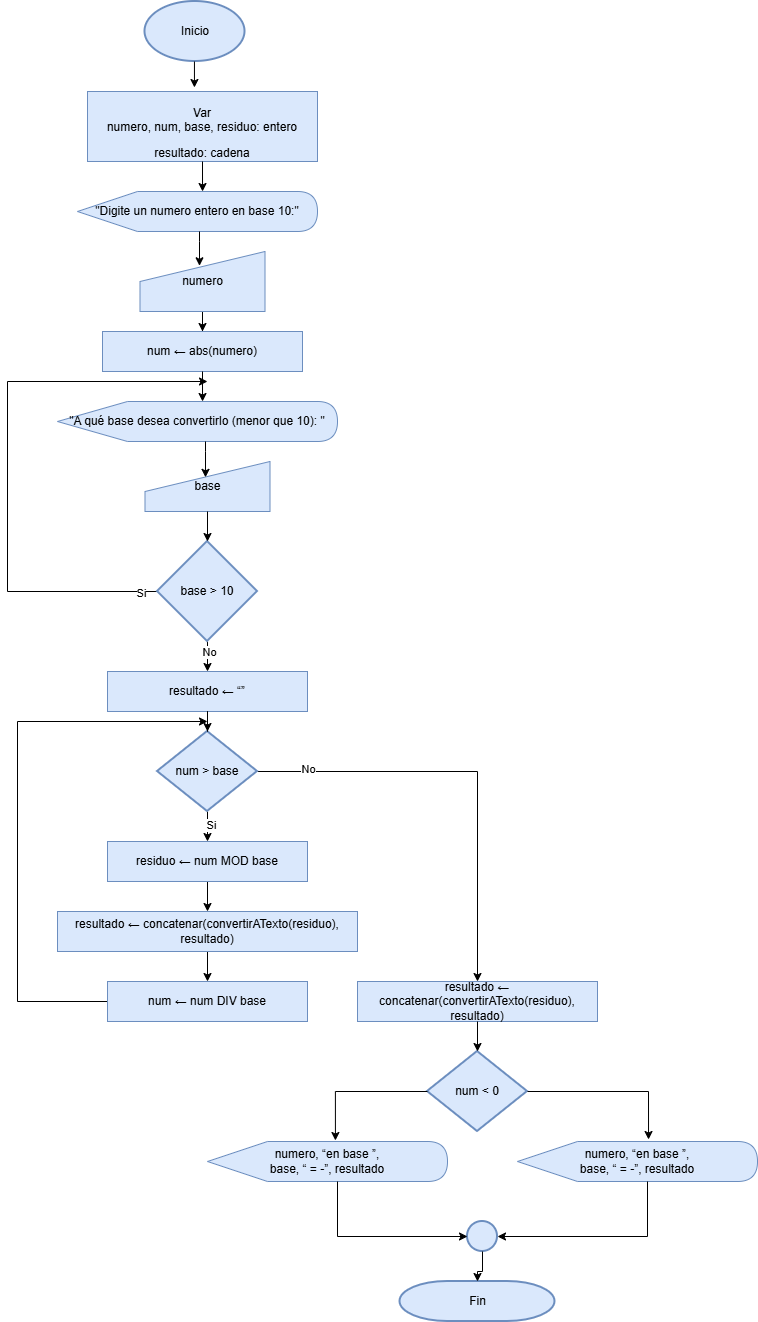

The diagram above was exported from draw.io. Its source (the exported page's mxGraphModel, read from the mxfile embedded in the PNG):
<mxGraphModel dx="1426" dy="777" grid="1" gridSize="10" guides="1" tooltips="1" connect="1" arrows="1" fold="1" page="1" pageScale="1" pageWidth="827" pageHeight="1169" math="0" shadow="0">
  <root>
    <mxCell id="0" />
    <mxCell id="1" parent="0" />
    <mxCell id="r6ufj_5MGnZQZg8k_OS2-1" parent="1" style="strokeWidth=2;html=1;shape=mxgraph.flowchart.start_1;whiteSpace=wrap;fillColor=#dae8fc;strokeColor=#6c8ebf;" value="Inicio" vertex="1">
      <mxGeometry height="60" width="100" x="327.5" y="10" as="geometry" />
    </mxCell>
    <mxCell id="r6ufj_5MGnZQZg8k_OS2-2" parent="1" style="rounded=0;whiteSpace=wrap;html=1;fillColor=#dae8fc;strokeColor=#6c8ebf;" value="&lt;p class=&quot;MsoNormal&quot; align=&quot;center&quot; style=&quot;margin-bottom: 0cm; line-height: normal;&quot;&gt;Var&lt;br&gt;numero, num, base, residuo: entero&lt;/p&gt;&lt;p class=&quot;MsoNormal&quot; align=&quot;center&quot; style=&quot;margin-bottom: 0cm; line-height: normal;&quot;&gt;resultado: cadena&lt;/p&gt;" vertex="1">
      <mxGeometry height="70" width="230" x="270" y="100" as="geometry" />
    </mxCell>
    <mxCell id="r6ufj_5MGnZQZg8k_OS2-3" parent="1" style="shape=display;whiteSpace=wrap;html=1;fillColor=#dae8fc;strokeColor=#6c8ebf;" value="&quot;Digite un numero entero en base 10:&quot;" vertex="1">
      <mxGeometry height="40" width="240" x="260" y="200" as="geometry" />
    </mxCell>
    <mxCell id="r6ufj_5MGnZQZg8k_OS2-4" edge="1" parent="1" source="r6ufj_5MGnZQZg8k_OS2-2" style="edgeStyle=orthogonalEdgeStyle;rounded=0;orthogonalLoop=1;jettySize=auto;html=1;entryX=0.521;entryY=0;entryDx=0;entryDy=0;entryPerimeter=0;" target="r6ufj_5MGnZQZg8k_OS2-3">
      <mxGeometry relative="1" as="geometry" />
    </mxCell>
    <mxCell id="r6ufj_5MGnZQZg8k_OS2-17" edge="1" parent="1" source="r6ufj_5MGnZQZg8k_OS2-5" style="edgeStyle=orthogonalEdgeStyle;rounded=0;orthogonalLoop=1;jettySize=auto;html=1;entryX=0.5;entryY=0;entryDx=0;entryDy=0;" target="r6ufj_5MGnZQZg8k_OS2-7">
      <mxGeometry relative="1" as="geometry" />
    </mxCell>
    <mxCell id="r6ufj_5MGnZQZg8k_OS2-5" parent="1" style="shape=manualInput;whiteSpace=wrap;html=1;fillColor=#dae8fc;strokeColor=#6c8ebf;" value="numero" vertex="1">
      <mxGeometry height="60" width="125" x="322.5" y="260" as="geometry" />
    </mxCell>
    <mxCell id="r6ufj_5MGnZQZg8k_OS2-6" edge="1" parent="1" source="r6ufj_5MGnZQZg8k_OS2-3" style="edgeStyle=orthogonalEdgeStyle;rounded=0;orthogonalLoop=1;jettySize=auto;html=1;entryX=0.476;entryY=0.238;entryDx=0;entryDy=0;entryPerimeter=0;" target="r6ufj_5MGnZQZg8k_OS2-5">
      <mxGeometry relative="1" as="geometry">
        <Array as="points">
          <mxPoint x="382" y="250" />
          <mxPoint x="382" y="250" />
        </Array>
      </mxGeometry>
    </mxCell>
    <mxCell id="r6ufj_5MGnZQZg8k_OS2-7" parent="1" style="rounded=0;whiteSpace=wrap;html=1;fillColor=#dae8fc;strokeColor=#6c8ebf;" value="&lt;p class=&quot;MsoNormal&quot; align=&quot;center&quot;&gt;num ← abs(numero)&lt;/p&gt;" vertex="1">
      <mxGeometry height="40" width="200" x="285" y="340" as="geometry" />
    </mxCell>
    <mxCell id="r6ufj_5MGnZQZg8k_OS2-11" parent="1" style="shape=display;whiteSpace=wrap;html=1;fillColor=#dae8fc;strokeColor=#6c8ebf;" value="&quot;A qué base desea convertirlo (menor que 10): &quot;" vertex="1">
      <mxGeometry height="40" width="280" x="240" y="410" as="geometry" />
    </mxCell>
    <mxCell id="r6ufj_5MGnZQZg8k_OS2-18" edge="1" parent="1" source="r6ufj_5MGnZQZg8k_OS2-7" style="edgeStyle=orthogonalEdgeStyle;rounded=0;orthogonalLoop=1;jettySize=auto;html=1;entryX=0.518;entryY=0;entryDx=0;entryDy=0;entryPerimeter=0;" target="r6ufj_5MGnZQZg8k_OS2-11">
      <mxGeometry relative="1" as="geometry" />
    </mxCell>
    <mxCell id="r6ufj_5MGnZQZg8k_OS2-20" parent="1" style="shape=manualInput;whiteSpace=wrap;html=1;fillColor=#dae8fc;strokeColor=#6c8ebf;" value="base" vertex="1">
      <mxGeometry height="50" width="125" x="327.5" y="470" as="geometry" />
    </mxCell>
    <mxCell id="r6ufj_5MGnZQZg8k_OS2-23" edge="1" parent="1" source="r6ufj_5MGnZQZg8k_OS2-11" style="edgeStyle=orthogonalEdgeStyle;rounded=0;orthogonalLoop=1;jettySize=auto;html=1;entryX=0.484;entryY=0.317;entryDx=0;entryDy=0;entryPerimeter=0;" target="r6ufj_5MGnZQZg8k_OS2-20">
      <mxGeometry relative="1" as="geometry">
        <Array as="points">
          <mxPoint x="388" y="460" />
          <mxPoint x="388" y="460" />
        </Array>
      </mxGeometry>
    </mxCell>
    <mxCell id="r6ufj_5MGnZQZg8k_OS2-24" edge="1" parent="1" source="r6ufj_5MGnZQZg8k_OS2-1" style="edgeStyle=orthogonalEdgeStyle;rounded=0;orthogonalLoop=1;jettySize=auto;html=1;entryX=0.465;entryY=-0.057;entryDx=0;entryDy=0;entryPerimeter=0;" target="r6ufj_5MGnZQZg8k_OS2-2">
      <mxGeometry relative="1" as="geometry">
        <Array as="points">
          <mxPoint x="377" y="96" />
          <mxPoint x="377" y="96" />
        </Array>
      </mxGeometry>
    </mxCell>
    <mxCell id="r6ufj_5MGnZQZg8k_OS2-27" edge="1" parent="1" source="r6ufj_5MGnZQZg8k_OS2-25" style="edgeStyle=orthogonalEdgeStyle;rounded=0;orthogonalLoop=1;jettySize=auto;html=1;">
      <mxGeometry relative="1" as="geometry">
        <Array as="points">
          <mxPoint x="190" y="600" />
          <mxPoint x="190" y="390" />
        </Array>
        <mxPoint x="390" y="390" as="targetPoint" />
      </mxGeometry>
    </mxCell>
    <mxCell id="r6ufj_5MGnZQZg8k_OS2-29" connectable="0" parent="r6ufj_5MGnZQZg8k_OS2-27" style="edgeLabel;html=1;align=center;verticalAlign=middle;resizable=0;points=[];" value="Si" vertex="1">
      <mxGeometry relative="1" x="-0.9404" y="1" as="geometry">
        <mxPoint as="offset" />
      </mxGeometry>
    </mxCell>
    <mxCell id="r6ufj_5MGnZQZg8k_OS2-31" edge="1" parent="1" source="r6ufj_5MGnZQZg8k_OS2-25" style="edgeStyle=orthogonalEdgeStyle;rounded=0;orthogonalLoop=1;jettySize=auto;html=1;entryX=0.5;entryY=0;entryDx=0;entryDy=0;" target="r6ufj_5MGnZQZg8k_OS2-30">
      <mxGeometry relative="1" as="geometry" />
    </mxCell>
    <mxCell id="r6ufj_5MGnZQZg8k_OS2-32" connectable="0" parent="r6ufj_5MGnZQZg8k_OS2-31" style="edgeLabel;html=1;align=center;verticalAlign=middle;resizable=0;points=[];" value="No" vertex="1">
      <mxGeometry relative="1" x="0.2" y="1" as="geometry">
        <mxPoint as="offset" />
      </mxGeometry>
    </mxCell>
    <mxCell id="r6ufj_5MGnZQZg8k_OS2-25" parent="1" style="strokeWidth=2;html=1;shape=mxgraph.flowchart.decision;whiteSpace=wrap;fillColor=#dae8fc;strokeColor=#6c8ebf;" value="base &amp;gt; 10" vertex="1">
      <mxGeometry height="100" width="100" x="340" y="550" as="geometry" />
    </mxCell>
    <mxCell id="r6ufj_5MGnZQZg8k_OS2-26" edge="1" parent="1" source="r6ufj_5MGnZQZg8k_OS2-20" style="edgeStyle=orthogonalEdgeStyle;rounded=0;orthogonalLoop=1;jettySize=auto;html=1;entryX=0.5;entryY=0;entryDx=0;entryDy=0;entryPerimeter=0;" target="r6ufj_5MGnZQZg8k_OS2-25">
      <mxGeometry relative="1" as="geometry" />
    </mxCell>
    <mxCell id="r6ufj_5MGnZQZg8k_OS2-30" parent="1" style="rounded=0;whiteSpace=wrap;html=1;fillColor=#dae8fc;strokeColor=#6c8ebf;" value="&lt;p class=&quot;MsoNormal&quot; align=&quot;center&quot;&gt;resultado ← “”&lt;/p&gt;" vertex="1">
      <mxGeometry height="40" width="200" x="290" y="680" as="geometry" />
    </mxCell>
    <mxCell id="r6ufj_5MGnZQZg8k_OS2-36" edge="1" parent="1" source="r6ufj_5MGnZQZg8k_OS2-33" style="edgeStyle=orthogonalEdgeStyle;rounded=0;orthogonalLoop=1;jettySize=auto;html=1;entryX=0.5;entryY=0;entryDx=0;entryDy=0;" target="r6ufj_5MGnZQZg8k_OS2-35">
      <mxGeometry relative="1" as="geometry" />
    </mxCell>
    <mxCell id="r6ufj_5MGnZQZg8k_OS2-37" connectable="0" parent="r6ufj_5MGnZQZg8k_OS2-36" style="edgeLabel;html=1;align=center;verticalAlign=middle;resizable=0;points=[];" value="Si" vertex="1">
      <mxGeometry relative="1" x="0.32" y="3" as="geometry">
        <mxPoint as="offset" />
      </mxGeometry>
    </mxCell>
    <mxCell id="r6ufj_5MGnZQZg8k_OS2-44" edge="1" parent="1" source="r6ufj_5MGnZQZg8k_OS2-33" style="edgeStyle=orthogonalEdgeStyle;rounded=0;orthogonalLoop=1;jettySize=auto;html=1;entryX=0.5;entryY=0;entryDx=0;entryDy=0;" target="r6ufj_5MGnZQZg8k_OS2-43">
      <mxGeometry relative="1" as="geometry" />
    </mxCell>
    <mxCell id="r6ufj_5MGnZQZg8k_OS2-45" connectable="0" parent="r6ufj_5MGnZQZg8k_OS2-44" style="edgeLabel;html=1;align=center;verticalAlign=middle;resizable=0;points=[];" value="No" vertex="1">
      <mxGeometry relative="1" x="-0.7667" y="3" as="geometry">
        <mxPoint as="offset" />
      </mxGeometry>
    </mxCell>
    <mxCell id="r6ufj_5MGnZQZg8k_OS2-33" parent="1" style="strokeWidth=2;html=1;shape=mxgraph.flowchart.decision;whiteSpace=wrap;fillColor=#dae8fc;strokeColor=#6c8ebf;" value="&lt;p class=&quot;MsoNormal&quot; align=&quot;center&quot;&gt;num &amp;gt; base&lt;/p&gt;" vertex="1">
      <mxGeometry height="80" width="100" x="340" y="740" as="geometry" />
    </mxCell>
    <mxCell id="r6ufj_5MGnZQZg8k_OS2-34" edge="1" parent="1" source="r6ufj_5MGnZQZg8k_OS2-30" style="edgeStyle=orthogonalEdgeStyle;rounded=0;orthogonalLoop=1;jettySize=auto;html=1;entryX=0.5;entryY=0;entryDx=0;entryDy=0;entryPerimeter=0;" target="r6ufj_5MGnZQZg8k_OS2-33">
      <mxGeometry relative="1" as="geometry" />
    </mxCell>
    <mxCell id="r6ufj_5MGnZQZg8k_OS2-39" edge="1" parent="1" source="r6ufj_5MGnZQZg8k_OS2-35" style="edgeStyle=orthogonalEdgeStyle;rounded=0;orthogonalLoop=1;jettySize=auto;html=1;entryX=0.5;entryY=0;entryDx=0;entryDy=0;" target="r6ufj_5MGnZQZg8k_OS2-38">
      <mxGeometry relative="1" as="geometry" />
    </mxCell>
    <mxCell id="r6ufj_5MGnZQZg8k_OS2-35" parent="1" style="rounded=0;whiteSpace=wrap;html=1;fillColor=#dae8fc;strokeColor=#6c8ebf;" value="&lt;p class=&quot;MsoNormal&quot; align=&quot;center&quot;&gt;residuo ← num MOD base&lt;/p&gt;" vertex="1">
      <mxGeometry height="40" width="200" x="290" y="850" as="geometry" />
    </mxCell>
    <mxCell id="r6ufj_5MGnZQZg8k_OS2-41" edge="1" parent="1" source="r6ufj_5MGnZQZg8k_OS2-38" style="edgeStyle=orthogonalEdgeStyle;rounded=0;orthogonalLoop=1;jettySize=auto;html=1;entryX=0.5;entryY=0;entryDx=0;entryDy=0;" target="r6ufj_5MGnZQZg8k_OS2-40">
      <mxGeometry relative="1" as="geometry" />
    </mxCell>
    <mxCell id="r6ufj_5MGnZQZg8k_OS2-38" parent="1" style="rounded=0;whiteSpace=wrap;html=1;fillColor=#dae8fc;strokeColor=#6c8ebf;" value="&lt;p class=&quot;MsoNormal&quot; align=&quot;center&quot;&gt;resultado ← concatenar(convertirATexto(residuo),&lt;br/&gt;resultado)&lt;/p&gt;" vertex="1">
      <mxGeometry height="40" width="300" x="240" y="920" as="geometry" />
    </mxCell>
    <mxCell id="r6ufj_5MGnZQZg8k_OS2-42" edge="1" parent="1" source="r6ufj_5MGnZQZg8k_OS2-40" style="edgeStyle=orthogonalEdgeStyle;rounded=0;orthogonalLoop=1;jettySize=auto;html=1;exitX=0;exitY=0.5;exitDx=0;exitDy=0;">
      <mxGeometry relative="1" as="geometry">
        <Array as="points">
          <mxPoint x="200" y="1010" />
          <mxPoint x="200" y="730" />
        </Array>
        <mxPoint x="390" y="730" as="targetPoint" />
      </mxGeometry>
    </mxCell>
    <mxCell id="r6ufj_5MGnZQZg8k_OS2-40" parent="1" style="rounded=0;whiteSpace=wrap;html=1;fillColor=#dae8fc;strokeColor=#6c8ebf;" value="&lt;p class=&quot;MsoNormal&quot; align=&quot;center&quot;&gt;num ← num DIV base&lt;span lang=&quot;ES-EC&quot;&gt;&lt;/span&gt;&lt;/p&gt;" vertex="1">
      <mxGeometry height="40" width="200" x="290" y="990" as="geometry" />
    </mxCell>
    <mxCell id="r6ufj_5MGnZQZg8k_OS2-43" parent="1" style="rounded=0;whiteSpace=wrap;html=1;fillColor=#dae8fc;strokeColor=#6c8ebf;" value="&lt;p class=&quot;MsoNormal&quot; align=&quot;center&quot;&gt;resultado ← concatenar(convertirATexto(residuo),&lt;br/&gt;resultado)&lt;/p&gt;" vertex="1">
      <mxGeometry height="40" width="240" x="540" y="990" as="geometry" />
    </mxCell>
    <mxCell id="r6ufj_5MGnZQZg8k_OS2-46" parent="1" style="strokeWidth=2;html=1;shape=mxgraph.flowchart.decision;whiteSpace=wrap;fillColor=#dae8fc;strokeColor=#6c8ebf;" value="&lt;p class=&quot;MsoNormal&quot; align=&quot;center&quot;&gt;num &amp;lt; 0&lt;/p&gt;" vertex="1">
      <mxGeometry height="80" width="100" x="610" y="1060" as="geometry" />
    </mxCell>
    <mxCell id="r6ufj_5MGnZQZg8k_OS2-47" edge="1" parent="1" source="r6ufj_5MGnZQZg8k_OS2-43" style="edgeStyle=orthogonalEdgeStyle;rounded=0;orthogonalLoop=1;jettySize=auto;html=1;entryX=0.5;entryY=0;entryDx=0;entryDy=0;entryPerimeter=0;" target="r6ufj_5MGnZQZg8k_OS2-46">
      <mxGeometry relative="1" as="geometry" />
    </mxCell>
    <mxCell id="r6ufj_5MGnZQZg8k_OS2-48" parent="1" style="shape=display;whiteSpace=wrap;html=1;fillColor=#dae8fc;strokeColor=#6c8ebf;" value="&lt;p class=&quot;MsoNormal&quot; align=&quot;center&quot;&gt;numero, “en base ”,&lt;br/&gt;base, “ = -”, resultado&lt;/p&gt;" vertex="1">
      <mxGeometry height="40" width="240" x="390" y="1150" as="geometry" />
    </mxCell>
    <mxCell id="r6ufj_5MGnZQZg8k_OS2-49" parent="1" style="shape=display;whiteSpace=wrap;html=1;fillColor=#dae8fc;strokeColor=#6c8ebf;" value="&lt;p class=&quot;MsoNormal&quot; align=&quot;center&quot;&gt;numero, “en base ”,&lt;br/&gt;base, “ = -”, resultado&lt;/p&gt;" vertex="1">
      <mxGeometry height="40" width="240" x="700" y="1150" as="geometry" />
    </mxCell>
    <mxCell id="r6ufj_5MGnZQZg8k_OS2-50" edge="1" parent="1" source="r6ufj_5MGnZQZg8k_OS2-46" style="edgeStyle=orthogonalEdgeStyle;rounded=0;orthogonalLoop=1;jettySize=auto;html=1;entryX=0.546;entryY=-0.05;entryDx=0;entryDy=0;entryPerimeter=0;" target="r6ufj_5MGnZQZg8k_OS2-49">
      <mxGeometry relative="1" as="geometry">
        <Array as="points">
          <mxPoint x="831" y="1100" />
        </Array>
      </mxGeometry>
    </mxCell>
    <mxCell id="r6ufj_5MGnZQZg8k_OS2-51" edge="1" parent="1" source="r6ufj_5MGnZQZg8k_OS2-46" style="edgeStyle=orthogonalEdgeStyle;rounded=0;orthogonalLoop=1;jettySize=auto;html=1;entryX=0.533;entryY=-0.025;entryDx=0;entryDy=0;entryPerimeter=0;" target="r6ufj_5MGnZQZg8k_OS2-48">
      <mxGeometry relative="1" as="geometry">
        <Array as="points">
          <mxPoint x="518" y="1100" />
        </Array>
      </mxGeometry>
    </mxCell>
    <mxCell id="r6ufj_5MGnZQZg8k_OS2-52" parent="1" style="strokeWidth=2;html=1;shape=mxgraph.flowchart.start_2;whiteSpace=wrap;fillColor=#dae8fc;strokeColor=#6c8ebf;" value="" vertex="1">
      <mxGeometry height="30" width="30" x="650" y="1230" as="geometry" />
    </mxCell>
    <mxCell id="r6ufj_5MGnZQZg8k_OS2-53" edge="1" parent="1" source="r6ufj_5MGnZQZg8k_OS2-49" style="edgeStyle=orthogonalEdgeStyle;rounded=0;orthogonalLoop=1;jettySize=auto;html=1;entryX=1;entryY=0.5;entryDx=0;entryDy=0;entryPerimeter=0;" target="r6ufj_5MGnZQZg8k_OS2-52">
      <mxGeometry relative="1" as="geometry">
        <Array as="points">
          <mxPoint x="830" y="1245" />
        </Array>
      </mxGeometry>
    </mxCell>
    <mxCell id="r6ufj_5MGnZQZg8k_OS2-54" edge="1" parent="1" source="r6ufj_5MGnZQZg8k_OS2-48" style="edgeStyle=orthogonalEdgeStyle;rounded=0;orthogonalLoop=1;jettySize=auto;html=1;entryX=0;entryY=0.5;entryDx=0;entryDy=0;entryPerimeter=0;" target="r6ufj_5MGnZQZg8k_OS2-52">
      <mxGeometry relative="1" as="geometry">
        <Array as="points">
          <mxPoint x="520" y="1245" />
        </Array>
      </mxGeometry>
    </mxCell>
    <mxCell id="r6ufj_5MGnZQZg8k_OS2-55" parent="1" style="strokeWidth=2;html=1;shape=mxgraph.flowchart.terminator;whiteSpace=wrap;fillColor=#dae8fc;strokeColor=#6c8ebf;" value="Fin" vertex="1">
      <mxGeometry height="40" width="155" x="582.5" y="1290" as="geometry" />
    </mxCell>
    <mxCell id="r6ufj_5MGnZQZg8k_OS2-56" edge="1" parent="1" source="r6ufj_5MGnZQZg8k_OS2-52" style="edgeStyle=orthogonalEdgeStyle;rounded=0;orthogonalLoop=1;jettySize=auto;html=1;entryX=0.5;entryY=0;entryDx=0;entryDy=0;entryPerimeter=0;" target="r6ufj_5MGnZQZg8k_OS2-55">
      <mxGeometry relative="1" as="geometry" />
    </mxCell>
  </root>
</mxGraphModel>